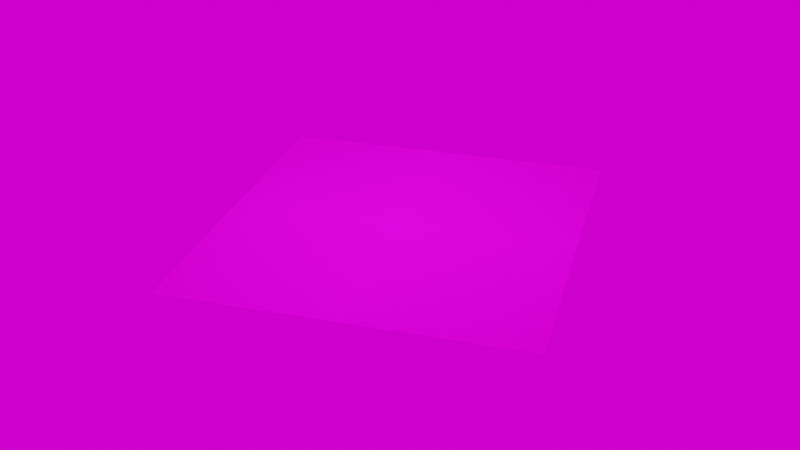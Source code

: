 # Source: book013.blend  (saved by Blender 3.6.13; exported with 4.5.12 LTS)
import bpy
from mathutils import Matrix  # noqa: F401  (used for matrix-valued properties, if any)

bpy.ops.wm.read_factory_settings(use_empty=True)
scene = bpy.context.scene
scene.name = 'Scene'

# ---- collections
col_collection = bpy.data.collections.new('Collection'); scene.collection.children.link(col_collection)

# ---- images (referenced by path relative to the original .blend; pixels are not part of the script)
import os
ASSET_DIR = os.environ.get("B2B_ASSET_DIR", "")  # directory of the original .blend (textures are referenced by path, not embedded)
HERE = os.path.dirname(os.path.abspath(__file__))  # packed textures are extracted next to this script under _unpacked/

def load_image(name, relpath, width, height, colorspace="sRGB"):
    """Load a texture the original file referenced (path relative to the .blend, or extracted next to this script)."""
    p = next((c for c in (os.path.join(HERE, relpath), os.path.join(ASSET_DIR, relpath)) if relpath and os.path.exists(c)), "")
    if p:
        img = bpy.data.images.load(p, check_existing=True)
        img.name = name
    else:  # same state as the original file: an image datablock whose file is absent (Cycles renders it pink)
        img = bpy.data.images.new(name, width, height)
        img.source = "FILE"
        img.filepath = "//" + (relpath or name)
    img.colorspace_settings.name = colorspace
    return img
img_paper1_png = load_image('Paper1.png', 'Texture/Papers/Paper1.png', 1024, 1024, 'sRGB')
img_country_club_4k_exr = load_image('country_club_4k.exr', 'country_club_4k.exr', 1024, 1024, 'Linear Rec.709')

# ---- materials (node trees are filled in below, after node groups)
mat_paper1 = bpy.data.materials.new('Paper1')
mat_paper1.surface_render_method = 'BLENDED'
mat_paper1.blend_method = 'BLEND'
mat_paper1.use_transparent_shadow = False

# ---- material node trees
mat_paper1.use_nodes = True; mat_paper1.node_tree.nodes.clear()
_N = mat_paper1.node_tree.nodes; _L = mat_paper1.node_tree.links
n0 = _N.new('ShaderNodeOutputMaterial'); n0.name = 'Material Output'; n0.location = (180, 420)
n1 = _N.new('ShaderNodeTexImage'); n1.name = 'Изображение-текстура'; n1.location = (-220, 420)
n1.image = img_paper1_png
n1.extension = 'CLIP'
n2 = _N.new('ShaderNodeBsdfPrincipled'); n2.name = 'Принципиальный BSDF'; n2.location = (-20, 420)
n2.distribution = 'GGX'
n2.subsurface_method = 'RANDOM_WALK_SKIN'
n2.inputs[3].default_value = 1.45
n2.inputs[27].default_value = (0.0, 0.0, 0.0, 1.0)
n2.inputs[28].default_value = 1.0
_L.new(n1.outputs[0], n2.inputs[0])
_L.new(n1.outputs[1], n2.inputs[4])
_L.new(n2.outputs[0], n0.inputs[0])
n0.is_active_output = True

# ---- world
world_world = bpy.data.worlds.new('World'); scene.world = world_world
world_world.use_nodes = True; world_world.node_tree.nodes.clear()
_N = world_world.node_tree.nodes; _L = world_world.node_tree.links
n0 = _N.new('ShaderNodeOutputWorld'); n0.name = 'World Output'; n0.location = (300, 300)
n1 = _N.new('ShaderNodeBackground'); n1.name = 'Background'; n1.location = (10, 300)
n2 = _N.new('ShaderNodeTexEnvironment'); n2.name = 'Environment Texture'; n2.location = (-180, 280)
n2.image = img_country_club_4k_exr
_L.new(n1.outputs[0], n0.inputs[0])
_L.new(n2.outputs[0], n1.inputs[0])
n0.is_active_output = True
world_world.color = (0.05088, 0.05088, 0.05088)
world_world.use_sun_shadow = False
world_world.sun_shadow_jitter_overblur = 0.0

# ---- meshes
me_paper1_002 = bpy.data.meshes.new('Paper1.002')
me_paper1_002.from_pydata([(-0.5368, -0.5, 0.0), (0.5368, -0.5, 0.0), (-0.5368, 0.5, 0.0), (0.5368, 0.5, 0.0)], [], [(0, 1, 3, 2)])
_uv = me_paper1_002.uv_layers.new(name='UVКарта')
_uv.uv.foreach_set('vector', [0.0, 0.0, 1.0, 0.0, 1.0, 1.0, 0.0, 1.0])
me_paper1_002.materials.append(mat_paper1)
me_paper1_002.use_remesh_fix_poles = True
me_paper1_002.use_remesh_preserve_attributes = False
me_paper1_002.update()

# ---- objects
ob_paper1_1 = bpy.data.objects.new('paper1(1)', me_paper1_002)

# ---- transforms, parenting, visibility, modifiers, constraints
ob_paper1_1.location = (6.806, -3.463, 1.058)
ob_paper1_1.rotation_euler = (0.0, 4.371e-08, 1.986)

# ---- collection membership
col_collection.objects.link(ob_paper1_1)

# ---- scene / render settings (as saved in the file)
scene.frame_start = 1; scene.frame_end = 300; scene.frame_set(0)
scene.render.engine = 'BLENDER_EEVEE_NEXT'
scene.cycles.denoising_input_passes = 'RGB_ALBEDO'
scene.cycles.samples = 64
scene.cycles.sampling_pattern = 'TABULATED_SOBOL'
scene.cycles.use_light_tree = False
scene.eevee.use_gtao = True
scene.view_settings.view_transform = 'Filmic'
bpy.context.view_layer.update()

# ---- added for rendering (the .blend has no active camera and no usable light): camera, sun
cam_auto = bpy.data.cameras.new('AutoCamera')
cam_auto.lens = 50.0
cam_auto.sensor_width = 36.0
cam_auto.clip_end = 1000.0
ob_auto_camera = bpy.data.objects.new('AutoCamera', cam_auto)
scene.collection.objects.link(ob_auto_camera)
ob_auto_camera.location = (8.59474, -5.60962, 2.48924)
ob_auto_camera.rotation_euler = (1.09748, -7.21219e-08, 0.694738)
scene.camera = ob_auto_camera
light_auto_sun = bpy.data.lights.new('AutoSun', 'SUN')
light_auto_sun.energy = 3.0
light_auto_sun.angle = 0.0523599
ob_auto_sun = bpy.data.objects.new('AutoSun', light_auto_sun)
scene.collection.objects.link(ob_auto_sun)
ob_auto_sun.rotation_euler = (0.872665, 0.174533, 0.523599)
bpy.context.view_layer.update()
